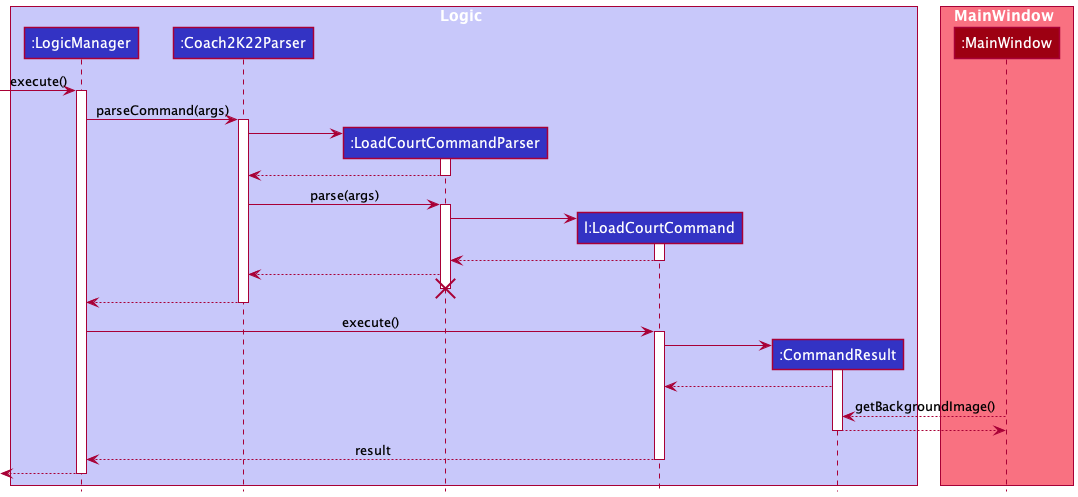

The diagram above was rendered by PlantUML. Its source (embedded in the PNG):
@startuml
!include style.puml

box Logic LOGIC_COLOR_T1
participant ":LogicManager" as LogicManager LOGIC_COLOR
participant ":Coach2K22Parser" as Coach2K22Parser LOGIC_COLOR
participant ":LoadCourtCommandParser" as LoadCourtCommandParser LOGIC_COLOR
participant "l:LoadCourtCommand" as LoadCourtCommand LOGIC_COLOR
participant ":CommandResult" as CommandResult LOGIC_COLOR
end box

box MainWindow MODEL_COLOR_T1
participant ":MainWindow" as MainWindow MODEL_COLOR
end box

[-> LogicManager : execute()
activate LogicManager

LogicManager -> Coach2K22Parser : parseCommand(args)
activate Coach2K22Parser

create LoadCourtCommandParser
Coach2K22Parser -> LoadCourtCommandParser
activate LoadCourtCommandParser

LoadCourtCommandParser --> Coach2K22Parser
deactivate LoadCourtCommandParser

Coach2K22Parser -> LoadCourtCommandParser : parse(args)
activate LoadCourtCommandParser

create LoadCourtCommand
LoadCourtCommandParser -> LoadCourtCommand
activate LoadCourtCommand

LoadCourtCommand --> LoadCourtCommandParser
deactivate LoadCourtCommand

LoadCourtCommandParser --> Coach2K22Parser

LoadCourtCommandParser -[hidden]-> Coach2K22Parser
destroy LoadCourtCommandParser

Coach2K22Parser --> LogicManager
deactivate Coach2K22Parser

LogicManager -> LoadCourtCommand : execute()
activate LoadCourtCommand

create CommandResult
LoadCourtCommand -> CommandResult
activate CommandResult

CommandResult --> LoadCourtCommand

MainWindow --> CommandResult : getBackgroundImage()
CommandResult --> MainWindow
deactivate CommandResult

LoadCourtCommand --> LogicManager : result
deactivate LoadCourtCommand

[<--LogicManager
deactivate LogicManager
@enduml